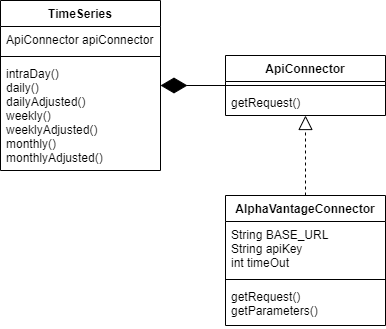

The diagram above was exported from draw.io. Its source (the exported page's mxGraphModel, read from the mxfile embedded in the PNG):
<mxGraphModel dx="782" dy="428" grid="1" gridSize="10" guides="1" tooltips="1" connect="1" arrows="1" fold="1" page="1" pageScale="1" pageWidth="850" pageHeight="1100" math="0" shadow="0">
  <root>
    <mxCell id="0" />
    <mxCell id="1" parent="0" />
    <mxCell id="crZo1L6eXp6jH6Oe3gC_-1" value="AlphaVantageConnector" style="swimlane;fontStyle=1;align=center;verticalAlign=top;childLayout=stackLayout;horizontal=1;startSize=26;horizontalStack=0;resizeParent=1;resizeParentMax=0;resizeLast=0;collapsible=1;marginBottom=0;" parent="1" vertex="1">
      <mxGeometry x="570" y="230" width="160" height="130" as="geometry" />
    </mxCell>
    <mxCell id="crZo1L6eXp6jH6Oe3gC_-2" value="String BASE_URL&#10;String apiKey&#10;int timeOut" style="text;strokeColor=none;fillColor=none;align=left;verticalAlign=top;spacingLeft=4;spacingRight=4;overflow=hidden;rotatable=0;points=[[0,0.5],[1,0.5]];portConstraint=eastwest;" parent="crZo1L6eXp6jH6Oe3gC_-1" vertex="1">
      <mxGeometry y="26" width="160" height="54" as="geometry" />
    </mxCell>
    <mxCell id="crZo1L6eXp6jH6Oe3gC_-3" value="" style="line;strokeWidth=1;fillColor=none;align=left;verticalAlign=middle;spacingTop=-1;spacingLeft=3;spacingRight=3;rotatable=0;labelPosition=right;points=[];portConstraint=eastwest;" parent="crZo1L6eXp6jH6Oe3gC_-1" vertex="1">
      <mxGeometry y="80" width="160" height="8" as="geometry" />
    </mxCell>
    <mxCell id="crZo1L6eXp6jH6Oe3gC_-4" value="getRequest()&#10;getParameters()" style="text;strokeColor=none;fillColor=none;align=left;verticalAlign=top;spacingLeft=4;spacingRight=4;overflow=hidden;rotatable=0;points=[[0,0.5],[1,0.5]];portConstraint=eastwest;" parent="crZo1L6eXp6jH6Oe3gC_-1" vertex="1">
      <mxGeometry y="88" width="160" height="42" as="geometry" />
    </mxCell>
    <mxCell id="crZo1L6eXp6jH6Oe3gC_-9" value="" style="endArrow=block;dashed=1;endFill=0;endSize=12;html=1;rounded=0;" parent="1" source="crZo1L6eXp6jH6Oe3gC_-1" target="crZo1L6eXp6jH6Oe3gC_-10" edge="1">
      <mxGeometry width="160" relative="1" as="geometry">
        <mxPoint x="490" y="190" as="sourcePoint" />
        <mxPoint x="650" y="190" as="targetPoint" />
      </mxGeometry>
    </mxCell>
    <mxCell id="crZo1L6eXp6jH6Oe3gC_-10" value="ApiConnector" style="swimlane;fontStyle=1;align=center;verticalAlign=top;childLayout=stackLayout;horizontal=1;startSize=26;horizontalStack=0;resizeParent=1;resizeParentMax=0;resizeLast=0;collapsible=1;marginBottom=0;" parent="1" vertex="1">
      <mxGeometry x="570" y="90" width="160" height="60" as="geometry" />
    </mxCell>
    <mxCell id="crZo1L6eXp6jH6Oe3gC_-12" value="" style="line;strokeWidth=1;fillColor=none;align=left;verticalAlign=middle;spacingTop=-1;spacingLeft=3;spacingRight=3;rotatable=0;labelPosition=right;points=[];portConstraint=eastwest;" parent="crZo1L6eXp6jH6Oe3gC_-10" vertex="1">
      <mxGeometry y="26" width="160" height="8" as="geometry" />
    </mxCell>
    <mxCell id="crZo1L6eXp6jH6Oe3gC_-13" value="getRequest()" style="text;strokeColor=none;fillColor=none;align=left;verticalAlign=top;spacingLeft=4;spacingRight=4;overflow=hidden;rotatable=0;points=[[0,0.5],[1,0.5]];portConstraint=eastwest;" parent="crZo1L6eXp6jH6Oe3gC_-10" vertex="1">
      <mxGeometry y="34" width="160" height="26" as="geometry" />
    </mxCell>
    <mxCell id="crZo1L6eXp6jH6Oe3gC_-14" value="TimeSeries" style="swimlane;fontStyle=1;align=center;verticalAlign=top;childLayout=stackLayout;horizontal=1;startSize=26;horizontalStack=0;resizeParent=1;resizeParentMax=0;resizeLast=0;collapsible=1;marginBottom=0;" parent="1" vertex="1">
      <mxGeometry x="345" y="35" width="160" height="170" as="geometry" />
    </mxCell>
    <mxCell id="crZo1L6eXp6jH6Oe3gC_-15" value="ApiConnector apiConnector" style="text;strokeColor=none;fillColor=none;align=left;verticalAlign=top;spacingLeft=4;spacingRight=4;overflow=hidden;rotatable=0;points=[[0,0.5],[1,0.5]];portConstraint=eastwest;" parent="crZo1L6eXp6jH6Oe3gC_-14" vertex="1">
      <mxGeometry y="26" width="160" height="26" as="geometry" />
    </mxCell>
    <mxCell id="crZo1L6eXp6jH6Oe3gC_-16" value="" style="line;strokeWidth=1;fillColor=none;align=left;verticalAlign=middle;spacingTop=-1;spacingLeft=3;spacingRight=3;rotatable=0;labelPosition=right;points=[];portConstraint=eastwest;" parent="crZo1L6eXp6jH6Oe3gC_-14" vertex="1">
      <mxGeometry y="52" width="160" height="8" as="geometry" />
    </mxCell>
    <mxCell id="crZo1L6eXp6jH6Oe3gC_-17" value="intraDay()&#10;daily()&#10;dailyAdjusted()&#10;weekly()&#10;weeklyAdjusted()&#10;monthly()&#10;monthlyAdjusted()" style="text;strokeColor=none;fillColor=none;align=left;verticalAlign=top;spacingLeft=4;spacingRight=4;overflow=hidden;rotatable=0;points=[[0,0.5],[1,0.5]];portConstraint=eastwest;" parent="crZo1L6eXp6jH6Oe3gC_-14" vertex="1">
      <mxGeometry y="60" width="160" height="110" as="geometry" />
    </mxCell>
    <mxCell id="crZo1L6eXp6jH6Oe3gC_-18" value="" style="endArrow=diamondThin;endFill=1;endSize=24;html=1;rounded=0;" parent="1" source="crZo1L6eXp6jH6Oe3gC_-10" target="crZo1L6eXp6jH6Oe3gC_-14" edge="1">
      <mxGeometry width="160" relative="1" as="geometry">
        <mxPoint x="80" y="270" as="sourcePoint" />
        <mxPoint x="240" y="270" as="targetPoint" />
      </mxGeometry>
    </mxCell>
  </root>
</mxGraphModel>